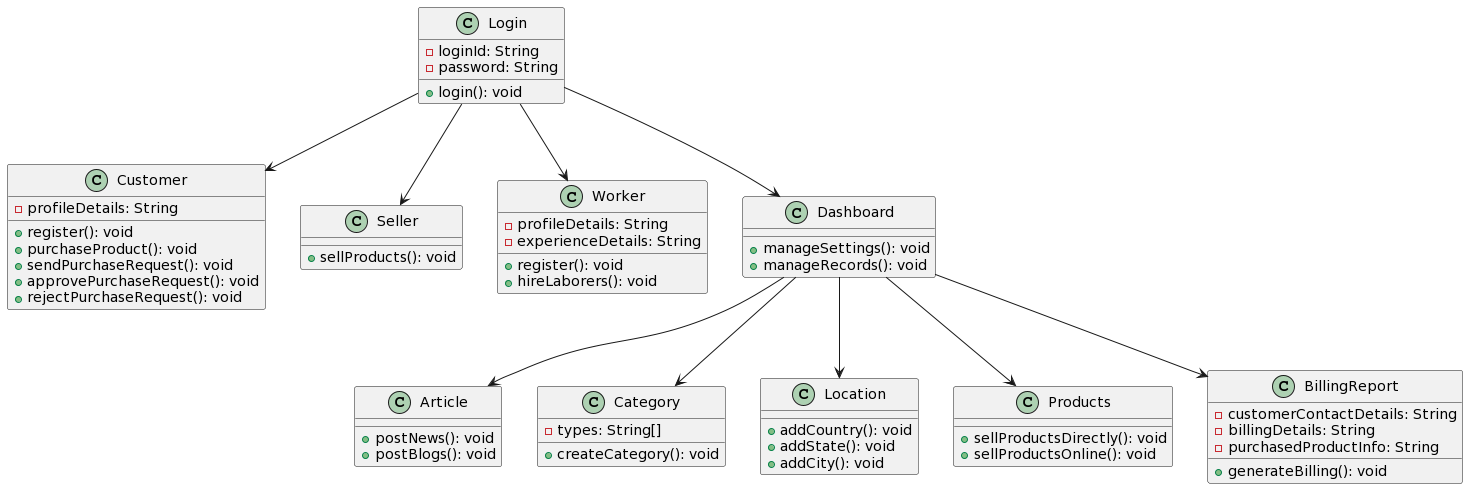

The diagram above was rendered by PlantUML. Its source (embedded in the PNG):
@startuml
class Login {
    - loginId: String
    - password: String
    + login(): void
}

class Customer {
    - profileDetails: String
    + register(): void
    + purchaseProduct(): void
    + sendPurchaseRequest(): void
    + approvePurchaseRequest(): void
    + rejectPurchaseRequest(): void
}

class Seller {
    + sellProducts(): void
}

class Worker {
    - profileDetails: String
    - experienceDetails: String
    + register(): void
    + hireLaborers(): void
}

class Dashboard {
    + manageSettings(): void
    + manageRecords(): void
}

class Article {
    + postNews(): void
    + postBlogs(): void
}

class Category {
    - types: String[]
    + createCategory(): void
}

class Location {
    + addCountry(): void
    + addState(): void
    + addCity(): void
}

class Products {
    + sellProductsDirectly(): void
    + sellProductsOnline(): void
}

class BillingReport {
    - customerContactDetails: String
    - billingDetails: String
    - purchasedProductInfo: String
    + generateBilling(): void
}

Login --> Customer
Login --> Seller
Login --> Worker
Login --> Dashboard
Dashboard --> Article
Dashboard --> Category
Dashboard --> Location
Dashboard --> Products
Dashboard --> BillingReport
@enduml